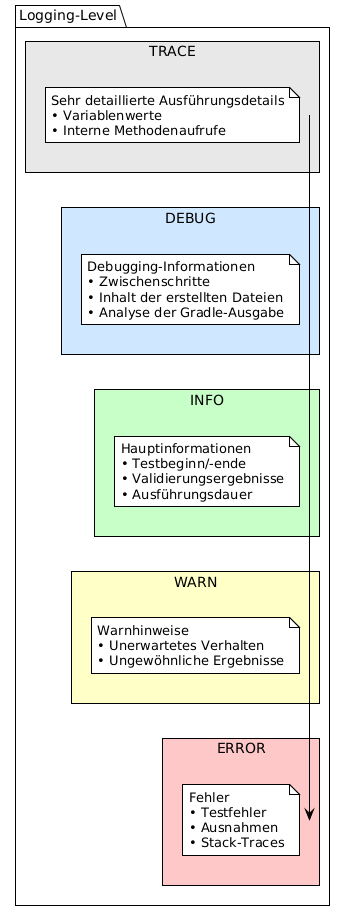

The diagram above was rendered by PlantUML. Its source (embedded in the PNG):
@startuml







<style>
  root {
    BackgroundColor white
    FontColor black
    FontName Verdana
    HyperLinkColor blue
    LineColor black
    LineThickness 1
    Margin 5
  }
  document {
    caption {
      LineThickness 0
    }
    footer {
      LineThickness 0
    }
    header {
      LineThickness 0
    }
    title {
      FontSize 22
      LineThickness 0
    }
  }
  node {
    MaximumWidth 300
  }
</style>

skinparam ArrowLollipopColor black
skinparam BackgroundColor white
skinparam DefaultFontName Verdana
skinparam DefaultMonospacedFontName Courier
skinparam LifelineStrategy nosolid
skinparam ParticipantPadding 10
skinparam SequenceLifeLineBorderColor black
skinparam Shadowing false
skinparam UseBetaStyle true

skinparam Activity {
  BackgroundColor white
  BarColor black
  BorderColor black
  FontColor black
  FontName Verdana
}
skinparam Boundary {
  FontColor black
}
skinparam Box {
  Padding 5
}
skinparam CircledCharacter {
  FontColor black
  FontName Courier
  Radius 9
}
skinparam Class {
  BackgroundColor white
  BorderColor black
  FontColor black
  FontName Verdana
}
skinparam ClassAttribute {
  FontColor black
  FontName Verdana
}
skinparam ClassStereotype {
  FontColor black
  FontName Verdana
}
skinparam Footer {
  FontColor black
  FontName Verdana
}
skinparam Header {
  FontColor black
  FontName Verdana
}
skinparam Hyperlink {
  Color blue
}
skinparam IconPackage {
  Color black
  BackgroundColor white
}
skinparam IconPrivate {
  Color black
  BackgroundColor white
}
skinparam IconProtected {
  Color black
  BackgroundColor white
}
skinparam IconPublic {
  Color black
  BackgroundColor white
}
skinparam Note {
  FontColor black
  FontName Verdana
}
skinparam Object {
  BorderColor black
}
skinparam Package {
  BorderColor black
  FontColor black
  FontName Verdana
}
skinparam State {
  BackgroundColor white
  BorderColor black
}
skinparam StereotypeA {
  BackgroundColor white
  BorderColor black
}
skinparam StereotypeC {
  BackgroundColor white
  BorderColor black
}
skinparam StereotypeE {
  BackgroundColor white
  BorderColor black
}
skinparam StereotypeI {
  BackgroundColor white
  BorderColor black
}
skinparam StereotypeN {
  BackgroundColor white
  BorderColor black
}
skinparam UseCaseStereoType {
  FontColor black
  FontName Verdana
}
skinparam backgroundColor #FEFEFE

package "Logging-Level" {

    rectangle "TRACE" #E8E8E8 {
        note
Sehr detaillierte Ausführungsdetails
• Variablenwerte
• Interne Methodenaufrufe
        end note
    }

    rectangle "DEBUG" #D0E8FF {
        note
Debugging-Informationen
• Zwischenschritte
• Inhalt der erstellten Dateien
• Analyse der Gradle-Ausgabe
        end note
    }

    rectangle "INFO" #C8FFC8 {
        note
Hauptinformationen
• Testbeginn/-ende
• Validierungsergebnisse
• Ausführungsdauer
        end note
    }

    rectangle "WARN" #FFFFC8 {
        note
Warnhinweise
• Unerwartetes Verhalten
• Ungewöhnliche Ergebnisse
        end note
    }

    rectangle "ERROR" #FFC8C8 {
        note
Fehler
• Testfehler
• Ausnahmen
• Stack-Traces
        end note
    }
}

@enduml